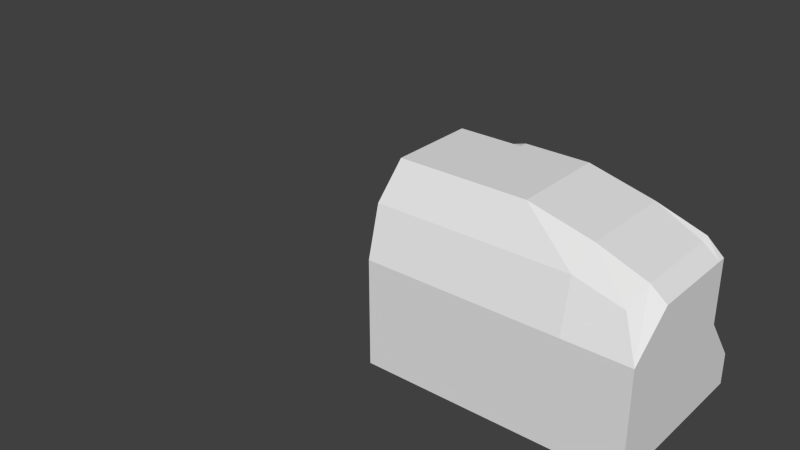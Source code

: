 # Source: GaussTurret.blend  (saved by Blender 2.63.0; exported with 4.5.12 LTS)
import bpy
from mathutils import Matrix  # noqa: F401  (used for matrix-valued properties, if any)

bpy.ops.wm.read_factory_settings(use_empty=True)
scene = bpy.context.scene
scene.name = 'Scene'

# ---- collections
col_collection_1 = bpy.data.collections.new('Collection 1'); scene.collection.children.link(col_collection_1)

# ---- world
world_world = bpy.data.worlds.new('World'); scene.world = world_world
world_world.color = (0.05088, 0.05088, 0.05088)
world_world.use_sun_shadow = False
world_world.sun_shadow_jitter_overblur = 0.0
world_world.cycles.sampling_method = 'MANUAL'
world_world.cycles.sample_map_resolution = 256

# ---- meshes
me_cube_004 = bpy.data.meshes.new('Cube.004')
me_cube_004.from_pydata([(-0.7315, -0.4, 1.782), (-0.7315, 0.4537, 1.782), (0.5379, 0.4537, 1.782), (0.5379, -0.4, 1.782), (-0.7512, -0.3133, 2.537), (-0.7315, 0.2784, 2.613), (0.458, 0.2784, 2.549), (0.4383, -0.3133, 2.473), (-0.7315, 0.02682, 2.707), (-0.7315, 0.02682, 1.782), (0.458, 0.02682, 2.539), (0.5379, 0.02682, 1.782), (-0.7315, -0.1866, 1.782), (0.458, -0.1866, 2.539), (-0.7315, -0.1866, 2.707), (0.5379, -0.1866, 1.782), (0.5379, -0.4, 2.167), (0.5379, 0.2784, 2.167), (-0.7315, -0.4, 2.167), (-0.7315, 0.2784, 2.167), (-0.7315, -0.4, 1.935), (0.5379, -0.1866, 1.935), (0.5379, -0.1866, 2.167), (-0.7315, -0.1866, 2.167), (0.5379, 0.02682, 2.167), (-0.7315, 0.02682, 2.167), (-0.4141, 0.2784, 2.476), (-0.4141, 0.02682, 1.782), (-0.7315, 0.2402, 2.167), (0.5379, 0.2402, 2.167), (-0.09681, -0.1866, 1.782), (-0.09681, -0.1866, 2.707), (0.2008, -0.3133, 2.537), (0.2205, 0.4537, 1.782), (0.458, 0.2402, 2.539), (-0.7315, 0.2402, 1.782), (0.5379, 0.2402, 1.782), (-0.7315, 0.2402, 2.707), (0.5379, 0.02682, 1.935), (-0.7315, -0.1866, 1.935), (-0.09681, -0.4, 2.306), (-0.09681, 0.4537, 1.935), (-0.09681, 0.4537, 1.782), (-0.09681, 0.2784, 2.707), (0.5379, -0.4, 1.935), (-0.7315, 0.02682, 1.935), (-0.09681, 0.02682, 2.707), (-0.09681, 0.02682, 1.782), (-0.7315, 0.02682, 2.476), (0.5379, -0.1866, 2.476), (0.5379, 0.02682, 2.476), (-0.7315, -0.1866, 2.476), (-0.09681, 0.2402, 1.782), (-0.09681, -0.4, 2.167), (-0.09681, 0.2784, 2.167), (-0.09681, 0.2402, 2.707), (-0.4141, -0.4, 2.167), (-0.4141, -0.1866, 1.782), (0.2205, 0.2402, 2.628), (0.2205, 0.2784, 2.167), (0.5379, -0.4, 2.306), (0.5379, 0.2784, 2.476), (-0.7315, 0.2784, 2.476), (-0.7315, -0.4, 2.306), (-0.4141, 0.2784, 2.707), (-0.4141, 0.2402, 1.782), (0.2205, 0.02682, 2.628), (0.2205, -0.1866, 2.628), (-0.09681, -0.4, 1.935), (-0.09681, 0.2784, 2.476), (-0.09681, -0.4, 1.782), (-0.1165, -0.3133, 2.537), (0.5379, 0.2402, 2.476), (-0.7315, 0.2402, 2.476), (0.2205, -0.4, 2.167), (0.2205, 0.2402, 1.782), (0.2205, 0.4537, 1.935), (0.2205, 0.2784, 2.476), (0.5379, 0.4537, 1.935), (-0.7315, 0.4537, 1.935), (0.2205, -0.4, 2.306), (0.2205, -0.4, 1.935), (-0.7315, 0.2402, 1.935), (0.5379, 0.2402, 1.935), (-0.4141, 0.2402, 2.707), (-0.4141, 0.2784, 2.167), (-0.4141, -0.1866, 2.707), (-0.4141, 0.02682, 2.707), (-0.4339, -0.3133, 2.537), (-0.4141, 0.4537, 1.782), (0.2205, -0.1866, 1.782), (0.2205, 0.02682, 1.782), (0.2205, -0.4, 1.782), (0.2205, 0.2784, 2.628), (-0.4141, -0.4, 1.782), (-0.4141, 0.4537, 1.935), (-0.4141, -0.4, 1.935), (-0.4141, -0.4, 2.306)], [], [(82, 79, 1, 35), (76, 78, 2, 33), (21, 44, 3, 15), (96, 20, 0, 94), (75, 33, 2, 36), (84, 64, 5, 37), (39, 45, 9, 12), (83, 38, 11, 36), (90, 91, 11, 15), (86, 87, 8, 14), (78, 83, 36, 2), (38, 21, 15, 11), (72, 50, 24, 29), (87, 84, 37, 8), (20, 39, 12, 0), (91, 75, 36, 11), (97, 63, 18, 56), (45, 82, 35, 9), (77, 61, 17, 59), (88, 86, 14, 4), (92, 90, 15, 3), (73, 62, 19, 28), (61, 72, 29, 17), (51, 48, 25, 23), (49, 60, 16, 22), (50, 49, 22, 24), (63, 51, 23, 18), (48, 73, 28, 25), (32, 71, 40, 80), (4, 14, 51, 63), (37, 5, 62, 73), (10, 13, 49, 50), (13, 7, 60, 49), (14, 8, 48, 51), (70, 30, 90, 92), (88, 4, 63, 97), (65, 89, 42, 52), (46, 55, 84, 87), (6, 34, 72, 61), (57, 27, 47, 30), (34, 10, 50, 72), (18, 23, 39, 20), (59, 17, 78, 76), (80, 40, 53, 74), (25, 28, 82, 45), (8, 37, 73, 48), (93, 6, 61, 77), (23, 25, 45, 39), (64, 43, 69, 26), (24, 22, 21, 38), (47, 52, 75, 91), (56, 18, 20, 96), (27, 65, 52, 47), (29, 24, 38, 83), (67, 66, 46, 31), (28, 19, 79, 82), (22, 16, 44, 21), (17, 29, 83, 78), (81, 68, 70, 92), (85, 54, 41, 95), (43, 93, 77, 69), (74, 53, 68, 81), (95, 41, 42, 89), (94, 57, 30, 70), (58, 93, 43, 55), (26, 69, 54, 85), (66, 58, 55, 46), (32, 67, 31, 71), (7, 13, 67, 32), (68, 96, 94, 70), (60, 80, 74, 16), (71, 31, 86, 88), (31, 46, 87, 86), (30, 47, 91, 90), (55, 43, 64, 84), (52, 42, 33, 75), (0, 12, 57, 94), (34, 6, 93, 58), (54, 59, 76, 41), (13, 10, 66, 67), (41, 76, 33, 42), (71, 88, 97, 40), (44, 81, 92, 3), (69, 77, 59, 54), (10, 34, 58, 66), (16, 74, 81, 44), (7, 32, 80, 60), (12, 9, 27, 57), (5, 64, 26, 62), (9, 35, 65, 27), (19, 85, 95, 79), (53, 56, 96, 68), (40, 97, 56, 53), (79, 95, 89, 1), (35, 1, 89, 65), (62, 26, 85, 19)])
me_cube_004.use_remesh_preserve_volume = False
me_cube_004.use_remesh_preserve_attributes = False
me_cube_004.use_mirror_vertex_groups = False
me_cube_004.update()
me_cube_002 = bpy.data.meshes.new('Cube.002')
me_cube_002.from_pydata([(-1.822, -0.2009, 1.384), (-1.822, -0.02724, 1.384), (-0.02764, -0.02724, 1.384), (-0.02764, -0.2009, 1.384), (-1.822, -0.2009, 1.879), (-1.822, -0.02724, 1.879), (-0.02764, -0.02724, 1.879), (-0.02764, -0.2009, 1.879), (-1.822, -0.1141, 1.996), (-1.822, -0.1141, 1.384), (-0.02764, -0.1141, 1.996), (-0.02764, -0.1141, 1.384), (-0.02764, -0.1141, 1.69), (-1.822, -0.02724, 1.744), (-0.02764, -0.02724, 1.744), (-1.545, -0.2009, 1.879), (-1.545, -0.2009, 1.384), (-0.02764, -0.1575, 1.69), (-0.02764, -0.07065, 1.69), (-1.822, -0.2009, 1.632), (-0.02764, -0.1141, 1.632), (-1.545, -0.1141, 1.384), (-1.545, -0.1141, 1.996), (-1.406, -0.07065, 1.69), (-1.545, -0.02724, 1.744), (-1.545, -0.02724, 1.879), (-1.545, -0.02724, 1.384), (-1.822, -0.02724, 1.632), (-0.02764, -0.02724, 1.632), (-0.02764, -0.2009, 1.632), (-1.822, -0.07065, 1.879), (-1.545, -0.02724, 1.632), (-1.545, -0.2009, 1.744), (-0.02764, -0.2009, 1.744), (-1.822, -0.1141, 1.879), (-0.02764, -0.1141, 1.744), (-1.822, -0.2009, 1.744), (-1.545, -0.2009, 1.632), (-1.406, -0.1575, 1.69), (-1.822, -0.07065, 1.979), (-0.02764, -0.07065, 1.384), (-1.822, -0.07065, 1.384), (-0.02764, -0.07065, 1.979), (-0.02764, -0.07065, 1.632), (-1.822, -0.07065, 1.744), (-0.02764, -0.07065, 1.744), (-1.545, -0.07065, 1.384), (-1.545, -0.07065, 1.979), (-1.822, -0.07065, 1.632), (-1.822, -0.1575, 1.384), (-0.02764, -0.1575, 1.979), (-1.822, -0.1575, 1.979), (-0.02764, -0.1575, 1.384), (-1.822, -0.1575, 1.744), (-1.822, -0.1575, 1.632), (-0.02764, -0.1575, 1.632), (-0.02764, -0.1575, 1.744), (-1.545, -0.1575, 1.979), (-1.545, -0.1575, 1.384), (-1.545, -0.1141, 1.744), (-1.406, -0.1141, 1.69), (-1.545, -0.1141, 1.632), (-1.822, -0.07065, 1.879), (-1.822, -0.1141, 1.879), (-1.822, -0.07065, 1.744), (-1.545, -0.07065, 1.632), (-1.545, -0.07065, 1.744), (-1.545, -0.1575, 1.632), (-1.822, -0.07065, 1.632), (-1.545, -0.1575, 1.744), (-1.822, -0.1575, 1.632), (-1.822, -0.1575, 1.744), (-1.822, -0.07065, 1.879), (-1.822, -0.1575, 1.879), (-1.822, -0.02724, 1.879), (-1.822, -0.1141, 1.879), (-1.671, -0.2009, 1.879), (-1.671, -0.1141, 1.996), (-1.671, -0.02724, 1.879), (-1.671, -0.02724, 1.744), (-1.671, -0.2009, 1.744), (-1.671, -0.07065, 1.979), (-1.671, -0.1575, 1.979), (-1.671, -0.1141, 1.744), (-1.671, -0.1575, 1.744), (-1.671, -0.07065, 1.744), (-1.545, -0.02724, 1.508), (-1.545, -0.2009, 1.508), (-1.822, -0.07065, 1.508), (-0.02764, -0.07065, 1.508), (-1.671, -0.1151, 1.633), (-1.671, -0.1585, 1.385), (-1.671, -0.07172, 1.385), (-1.671, -0.2019, 1.633), (-0.02764, -0.1141, 1.508), (-1.822, -0.2009, 1.508), (-0.02764, -0.1575, 1.508), (-1.822, -0.1575, 1.508), (-1.671, -0.02831, 1.509), (-1.671, -0.2019, 1.509), (-1.671, -0.07172, 1.633), (-1.671, -0.1585, 1.633), (-1.671, -0.02831, 1.633), (-1.671, -0.1151, 1.385), (-1.671, -0.2019, 1.385), (-1.671, -0.02831, 1.385), (-1.822, -0.1141, 1.508), (-0.02764, -0.2009, 1.508), (-0.02764, -0.02724, 1.508), (-1.822, -0.02724, 1.508), (-1.671, -0.07065, 1.879), (-1.671, -0.1575, 1.879), (-1.671, -0.1141, 1.879), (-1.671, -0.07065, 1.508), (-1.671, -0.1575, 1.508), (-1.671, -0.1141, 1.508)], [], [(88, 109, 1, 41), (86, 108, 2, 26), (96, 107, 3, 52), (99, 95, 0, 104), (46, 26, 2, 40), (81, 78, 5, 39), (97, 106, 9, 49), (89, 94, 11, 40), (58, 21, 11, 52), (82, 77, 8, 51), (24, 14, 18, 23), (18, 43, 28), (5, 74, 13, 44, 72), (50, 7, 33, 56), (17, 38, 37, 29), (107, 87, 16, 3), (7, 15, 32, 33), (42, 6, 25, 47), (25, 6, 14, 24), (42, 10, 35, 45), (76, 4, 36, 80), (14, 45, 18), (23, 18, 28, 31), (50, 10, 22, 57), (78, 25, 24, 79), (98, 86, 26, 105), (92, 105, 26, 46), (91, 103, 21, 58), (33, 32, 38, 17), (106, 88, 41, 9), (21, 46, 40, 11), (77, 81, 39, 8), (108, 89, 40, 2), (10, 42, 47, 22), (6, 42, 45, 14), (103, 92, 46, 21), (94, 96, 52, 11), (95, 97, 49, 0), (16, 58, 52, 3), (76, 82, 51, 4), (18, 12, 20, 43), (36, 4, 73, 53), (10, 50, 56, 35), (45, 35, 12, 18), (7, 50, 57, 15), (104, 91, 58, 16), (12, 17, 55, 20), (35, 56, 17, 12), (84, 80, 36, 71), (100, 102, 27, 68), (60, 23, 65, 61), (59, 66, 23, 60), (30, 63, 34, 62), (17, 29, 55), (79, 85, 64, 13), (93, 101, 70, 19), (56, 33, 17), (23, 31, 65), (66, 24, 23), (62, 34, 75, 72), (69, 59, 60, 38), (38, 60, 61, 67), (32, 69, 38), (38, 67, 37), (39, 5, 72), (8, 39, 72, 75), (4, 51, 73), (51, 8, 75, 73), (47, 25, 78, 81), (57, 22, 77, 82), (15, 76, 80, 32), (5, 78, 79, 13, 74), (22, 47, 81, 77), (15, 57, 82, 76), (69, 32, 80, 84), (66, 59, 83, 85), (24, 66, 85, 79), (59, 69, 84, 83), (20, 55, 96, 94), (37, 93, 99, 87), (65, 31, 102, 100), (109, 98, 105, 1), (31, 28, 108, 86), (49, 9, 103, 91), (67, 61, 90, 101), (9, 41, 92, 103), (0, 49, 91, 104), (29, 37, 87, 107), (61, 65, 100, 90), (41, 1, 105, 92), (87, 99, 104, 16), (55, 29, 107, 96), (93, 19, 95, 99), (37, 67, 101, 93), (19, 54, 97, 95), (27, 102, 98, 109), (43, 20, 94, 89), (102, 31, 86, 98), (28, 43, 89, 108), (48, 27, 109, 88), (100, 113, 115, 90), (97, 54, 101, 114), (72, 44, 85, 110), (113, 100, 48, 88), (106, 97, 114, 115), (88, 106, 115, 113), (110, 112, 75, 72), (112, 111, 73, 75), (111, 84, 53, 73), (90, 115, 114, 101), (83, 112, 110, 85), (84, 111, 112, 83)])
me_cube_002.use_remesh_preserve_volume = False
me_cube_002.use_remesh_preserve_attributes = False
me_cube_002.use_mirror_vertex_groups = False
me_cube_002.update()
me_cylinder_012 = bpy.data.meshes.new('Cylinder.012')
me_cylinder_012.from_pydata([(-0.06839, 5.266, -5.953), (-0.06839, 5.346, -3.953), (0.3736, 5.147, -5.952), (0.4316, 5.212, -3.953), (0.6971, 4.824, -5.952), (0.7976, 4.846, -3.953), (0.8155, 4.382, -5.953), (0.9316, 4.346, -3.953), (0.6971, 3.94, -5.953), (0.7976, 3.846, -3.953), (-0.8339, 3.94, -5.953), (-0.9344, 3.846, -3.953), (-0.9523, 4.382, -5.953), (-1.068, 4.346, -3.953), (-0.8339, 4.824, -5.953), (-0.9344, 4.846, -3.953), (-0.5103, 5.147, -5.953), (-0.5684, 5.212, -3.953), (-0.06839, 5.346, -4.953), (0.4316, 5.212, -4.953), (0.7976, 4.846, -4.953), (0.9316, 4.346, -4.953), (0.7976, 3.846, -4.953), (-0.9344, 3.846, -4.953), (-1.068, 4.346, -4.953), (-0.9344, 4.846, -4.953), (-0.5684, 5.212, -4.953), (-0.06839, 5.066, -5.952), (0.2302, 4.986, -5.952), (0.4488, 4.767, -5.952), (0.5288, 4.469, -5.952), (0.4488, 4.17, -5.952), (-0.5856, 4.17, -5.952), (-0.6656, 4.469, -5.952), (-0.5856, 4.767, -5.952), (-0.367, 4.986, -5.952), (-0.06839, 5.066, -5.047), (0.2302, 4.986, -5.047), (0.4488, 4.767, -5.047), (0.5288, 4.469, -5.047), (0.4488, 4.17, -5.047), (-0.5856, 4.17, -5.047), (-0.6656, 4.469, -5.047), (-0.5856, 4.767, -5.047), (-0.367, 4.986, -5.047)], [], [(18, 1, 3, 19), (19, 3, 5, 20), (20, 5, 7, 21), (21, 7, 9, 22), (3, 1, 17, 15, 13, 11, 9, 7, 5), (4, 6, 30, 29), (23, 11, 13, 24), (24, 13, 15, 25), (26, 17, 1, 18), (25, 15, 17, 26), (22, 23, 10, 8), (0, 18, 19, 2), (2, 19, 20, 4), (4, 20, 21, 6), (6, 21, 22, 8), (10, 23, 24, 12), (12, 24, 25, 14), (16, 26, 18, 0), (14, 25, 26, 16), (9, 11, 23, 22), (31, 32, 41, 40), (12, 14, 34, 33), (8, 10, 32, 31), (16, 0, 27, 35), (2, 4, 29, 28), (6, 8, 31, 30), (0, 2, 28, 27), (10, 12, 33, 32), (14, 16, 35, 34), (36, 37, 38, 39, 40, 41, 42, 43, 44), (32, 33, 42, 41), (27, 28, 37, 36), (33, 34, 43, 42), (28, 29, 38, 37), (34, 35, 44, 43), (29, 30, 39, 38), (35, 27, 36, 44), (30, 31, 40, 39)])
me_cylinder_012.use_remesh_preserve_volume = False
me_cylinder_012.use_remesh_preserve_attributes = False
me_cylinder_012.use_mirror_vertex_groups = False
me_cylinder_012.update()

# ---- objects
ob_cube_007 = bpy.data.objects.new('Cube.007', me_cube_004)
ob_cube_006 = bpy.data.objects.new('Cube.006', me_cube_002)
ob_cylinder_013 = bpy.data.objects.new('Cylinder.013', me_cylinder_012)

# ---- transforms, parenting, visibility, modifiers, constraints
ob_cube_007.location = (3.725e-09, 0.0, 0.0)
ob_cube_007.scale = (0.5, 0.5, 0.5)
ob_cube_007.lineart.crease_threshold = 0.0
ob_cube_006.parent = ob_cube_007
ob_cube_006.matrix_parent_inverse = Matrix(((6.846e-08, 2.0, 0.0, 0.04432), (-2.0, 6.846e-08, 0.0, -0.2026), (0.0, 0.0, 2.0, -2.707), (0.0, 0.0, 0.0, 1.0)))
ob_cube_006.location = (6.971e-08, 7.769e-10, 1.192e-07)
ob_cube_006.scale = (0.65, 0.65, 0.65)
ob_cube_006.lineart.crease_threshold = 0.0
ob_cylinder_013.parent = ob_cube_007
ob_cylinder_013.matrix_parent_inverse = Matrix(((6.846e-08, 2.0, 0.0, 0.04432), (-2.0, 6.846e-08, 0.0, -0.2026), (0.0, 0.0, 2.0, -2.707), (0.0, 0.0, 0.0, 1.0)))
ob_cylinder_013.location = (-9.313e-09, 0.0, 1.192e-07)
ob_cylinder_013.rotation_euler = (1.571, 1.512e-09, 1.512e-09)
ob_cylinder_013.scale = (0.25, 0.25, 0.035)
ob_cylinder_013.lineart.crease_threshold = 0.0

# ---- collection membership
col_collection_1.objects.link(ob_cube_007)
col_collection_1.objects.link(ob_cube_006)
col_collection_1.objects.link(ob_cylinder_013)

# ---- scene / render settings (as saved in the file)
scene.frame_start = 1; scene.frame_end = 250; scene.frame_set(1)
scene.render.engine = 'BLENDER_EEVEE_NEXT'
scene.render.image_settings.color_mode = 'RGB'
scene.render.image_settings.compression = 90
scene.render.resolution_percentage = 50
scene.render.dither_intensity = 0.0
scene.render.bake_margin = 2
scene.render.bake_bias = 0.0
scene.cycles.use_denoising = False
scene.cycles.samples = 10
scene.cycles.sampling_pattern = 'TABULATED_SOBOL'
scene.cycles.light_sampling_threshold = 0.0
scene.cycles.use_adaptive_sampling = False
scene.cycles.use_light_tree = False
scene.cycles.blur_glossy = 0.0
scene.cycles.volume_bounces = 1
scene.cycles.pixel_filter_type = 'GAUSSIAN'
scene.cycles.sample_clamp_indirect = 0.0
scene.view_settings.view_transform = 'Standard'
bpy.context.view_layer.update()

# ---- added for rendering (the .blend has no active camera and no usable light): camera, sun
cam_auto = bpy.data.cameras.new('AutoCamera')
cam_auto.lens = 50.0
cam_auto.sensor_width = 36.0
cam_auto.clip_end = 1000.0
ob_auto_camera = bpy.data.objects.new('AutoCamera', cam_auto)
scene.collection.objects.link(ob_auto_camera)
ob_auto_camera.location = (1.00748, -1.74466, 2.29444)
ob_auto_camera.rotation_euler = (1.09748, -7.21219e-08, 0.694738)
scene.camera = ob_auto_camera
light_auto_sun = bpy.data.lights.new('AutoSun', 'SUN')
light_auto_sun.energy = 3.0
light_auto_sun.angle = 0.0523599
ob_auto_sun = bpy.data.objects.new('AutoSun', light_auto_sun)
scene.collection.objects.link(ob_auto_sun)
ob_auto_sun.rotation_euler = (0.872665, 0.174533, 0.523599)
bpy.context.view_layer.update()
